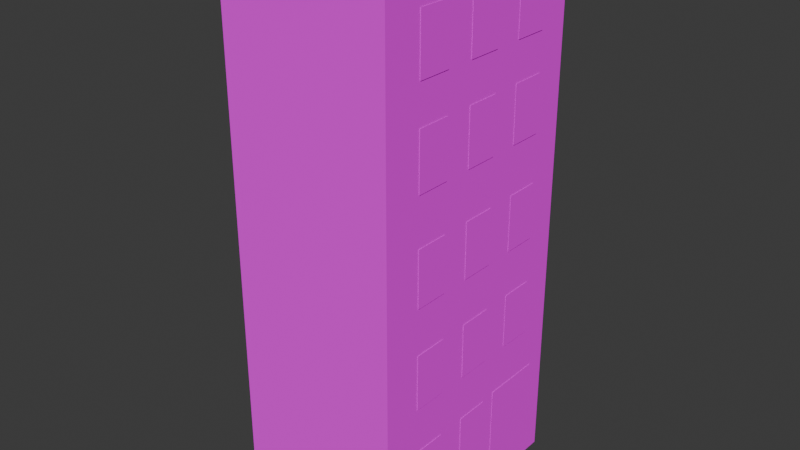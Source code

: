 # Source: apartment3.blend  (saved by Blender 4.3.34; exported with 4.5.12 LTS)
import bpy
from mathutils import Matrix  # noqa: F401  (used for matrix-valued properties, if any)

bpy.ops.wm.read_factory_settings(use_empty=True)
scene = bpy.context.scene
scene.name = 'Scene'

# ---- collections
col_collection = bpy.data.collections.new('Collection'); scene.collection.children.link(col_collection)

# ---- images (referenced by path relative to the original .blend; pixels are not part of the script)
import os
ASSET_DIR = os.environ.get("B2B_ASSET_DIR", "")  # directory of the original .blend (textures are referenced by path, not embedded)
HERE = os.path.dirname(os.path.abspath(__file__))  # packed textures are extracted next to this script under _unpacked/

def load_image(name, relpath, width, height, colorspace="sRGB"):
    """Load a texture the original file referenced (path relative to the .blend, or extracted next to this script)."""
    p = next((c for c in (os.path.join(HERE, relpath), os.path.join(ASSET_DIR, relpath)) if relpath and os.path.exists(c)), "")
    if p:
        img = bpy.data.images.load(p, check_existing=True)
        img.name = name
    else:  # same state as the original file: an image datablock whose file is absent (Cycles renders it pink)
        img = bpy.data.images.new(name, width, height)
        img.source = "FILE"
        img.filepath = "//" + (relpath or name)
    img.colorspace_settings.name = colorspace
    return img
img_cement_jpg = load_image('cement.jpg', 'cement.jpg', 1024, 1024, 'sRGB')
img_window_png_001 = load_image('window.png.001', 'window.png', 1024, 1024, 'sRGB')
img_door_metal_jpg = load_image('Door metal.jpg', 'Door metal.jpg', 1024, 1024, 'sRGB')

# ---- materials (node trees are filled in below, after node groups)
mat_material_001 = bpy.data.materials.new('Material.001')
mat_material_004 = bpy.data.materials.new('Material.004')
mat_material_006 = bpy.data.materials.new('Material.006')

# ---- material node trees
mat_material_001.use_nodes = True; mat_material_001.node_tree.nodes.clear()
_N = mat_material_001.node_tree.nodes; _L = mat_material_001.node_tree.links
n0 = _N.new('ShaderNodeBsdfPrincipled'); n0.name = 'Principled BSDF'; n0.location = (10, 300)
n0.inputs[2].default_value = 1.0
n1 = _N.new('ShaderNodeOutputMaterial'); n1.name = 'Material Output'; n1.location = (300, 300)
n2 = _N.new('ShaderNodeTexImage'); n2.name = 'Image Texture'; n2.location = (-280, 275)
n2.image = img_cement_jpg
n2.interpolation = 'Closest'
_L.new(n0.outputs[0], n1.inputs[0])
_L.new(n2.outputs[0], n0.inputs[0])
n1.is_active_output = True
mat_material_004.use_nodes = True; mat_material_004.node_tree.nodes.clear()
_N = mat_material_004.node_tree.nodes; _L = mat_material_004.node_tree.links
n0 = _N.new('ShaderNodeBsdfPrincipled'); n0.name = 'Principled BSDF'; n0.location = (10, 300)
n0.inputs[2].default_value = 1.0
n1 = _N.new('ShaderNodeOutputMaterial'); n1.name = 'Material Output'; n1.location = (300, 300)
n2 = _N.new('ShaderNodeTexImage'); n2.name = 'Image Texture'; n2.location = (-280, 275)
n2.image = img_window_png_001
n2.interpolation = 'Closest'
_L.new(n0.outputs[0], n1.inputs[0])
_L.new(n2.outputs[0], n0.inputs[0])
n1.is_active_output = True
mat_material_006.use_nodes = True; mat_material_006.node_tree.nodes.clear()
_N = mat_material_006.node_tree.nodes; _L = mat_material_006.node_tree.links
n0 = _N.new('ShaderNodeBsdfPrincipled'); n0.name = 'Principled BSDF'; n0.location = (10, 300)
n0.inputs[2].default_value = 1.0
n1 = _N.new('ShaderNodeOutputMaterial'); n1.name = 'Material Output'; n1.location = (300, 300)
n2 = _N.new('ShaderNodeTexImage'); n2.name = 'Image Texture'; n2.location = (-280, 275)
n2.image = img_door_metal_jpg
_L.new(n0.outputs[0], n1.inputs[0])
_L.new(n2.outputs[0], n0.inputs[0])
n1.is_active_output = True

# ---- world
world_world = bpy.data.worlds.new('World'); scene.world = world_world
world_world.use_nodes = True; world_world.node_tree.nodes.clear()
_N = world_world.node_tree.nodes; _L = world_world.node_tree.links
n0 = _N.new('ShaderNodeOutputWorld'); n0.name = 'World Output'; n0.location = (300, 300)
n1 = _N.new('ShaderNodeBackground'); n1.name = 'Background'; n1.location = (10, 300)
n1.inputs[0].default_value = (0.05088, 0.05088, 0.05088, 1.0)
_L.new(n1.outputs[0], n0.inputs[0])
n0.is_active_output = True
world_world.color = (0.05088, 0.05088, 0.05088)
world_world.sun_shadow_jitter_overblur = 0.0

# ---- meshes
me_cube_001 = bpy.data.meshes.new('Cube.001')
me_cube_001.from_pydata([(-1.0, -1.0, -1.0), (-1.0, -1.0, 1.0), (-1.0, 1.0, -1.0), (-1.0, 1.0, 1.0), (1.0, -1.0, -1.0), (1.0, -1.0, 1.0), (1.0, 1.0, -1.0), (1.0, 1.0, 1.0)], [], [(0, 1, 3, 2), (2, 3, 7, 6), (6, 7, 5, 4), (4, 5, 1, 0), (2, 6, 4, 0), (7, 3, 1, 5)])
_uv = me_cube_001.uv_layers.new(name='UVMap')
_uv.uv.foreach_set('vector', [0.004352, -1.987, 0.9956, -1.987, 0.9956, -0.9953, 0.004352, -0.9953, 0.004352, -0.9953, 0.9956, -0.9953, 0.9956, -0.003968, 0.004352, -0.003968, 0.004352, -0.003968, 0.9956, -0.003968, 0.9956, 0.9873, 0.004352, 0.9873, 0.004352, 0.9873, 0.9956, 0.9873, 0.9956, 1.979, 0.004352, 1.979, -0.9869, -0.003968, 0.004352, -0.003968, 0.004352, 0.9873, -0.9869, 0.9873, 0.9956, -0.003968, 1.987, -0.003968, 1.987, 0.9873, 0.9956, 0.9873])
me_cube_001.materials.append(mat_material_001)
me_cube_001.update()
me_plane_001 = bpy.data.meshes.new('Plane.001')
me_plane_001.from_pydata([(-1.0, -1.0, 0.0), (1.0, -1.0, 0.0), (-1.0, 1.0, 0.0), (1.0, 1.0, 0.0)], [], [(0, 1, 3, 2)])
_uv = me_plane_001.uv_layers.new(name='UVMap')
_uv.uv.foreach_set('vector', [0.0, 0.0, 1.0, 0.0, 1.0, 1.0, 0.0, 1.0])
me_plane_001.materials.append(mat_material_004)
me_plane_001.update()
me_plane_003 = bpy.data.meshes.new('Plane.003')
me_plane_003.from_pydata([(-1.0, -1.0, 0.0), (1.0, -1.0, 0.0), (-1.0, 1.0, 0.0), (1.0, 1.0, 0.0)], [], [(0, 1, 3, 2)])
_uv = me_plane_003.uv_layers.new(name='UVMap')
_uv.uv.foreach_set('vector', [0.0, 0.0, 1.0, 0.0, 1.0, 1.0, 0.0, 1.0])
me_plane_003.materials.append(mat_material_006)
me_plane_003.update()

# ---- objects
ob_cube = bpy.data.objects.new('Cube', me_cube_001)
ob_plane_010 = bpy.data.objects.new('Plane.010', me_plane_001)
ob_plane_001 = bpy.data.objects.new('Plane.001', me_plane_001)
ob_plane_002 = bpy.data.objects.new('Plane.002', me_plane_001)
ob_plane_003 = bpy.data.objects.new('Plane.003', me_plane_001)
ob_plane_004 = bpy.data.objects.new('Plane.004', me_plane_001)
ob_plane_005 = bpy.data.objects.new('Plane.005', me_plane_001)
ob_plane_006 = bpy.data.objects.new('Plane.006', me_plane_001)
ob_plane_007 = bpy.data.objects.new('Plane.007', me_plane_001)
ob_plane_009 = bpy.data.objects.new('Plane.009', me_plane_001)
ob_plane_008 = bpy.data.objects.new('Plane.008', me_plane_003)
ob_plane_011 = bpy.data.objects.new('Plane.011', me_plane_001)
ob_plane_012 = bpy.data.objects.new('Plane.012', me_plane_001)
ob_plane_013 = bpy.data.objects.new('Plane.013', me_plane_001)
ob_plane_014 = bpy.data.objects.new('Plane.014', me_plane_001)
ob_plane_015 = bpy.data.objects.new('Plane.015', me_plane_001)

# ---- transforms, parenting, visibility, modifiers, constraints
ob_cube.location = (0.0, 0.0, 0.0)
ob_cube.scale = (1.673, 2.319, 5.372)
ob_plane_010.location = (1.686, 1.316, 4.067)
ob_plane_010.rotation_euler = (1.571, -0.0, 1.571)
ob_plane_010.scale = (0.3399, 0.5485, 0.6503)
ob_plane_001.location = (1.686, -1.211, 4.058)
ob_plane_001.rotation_euler = (1.571, -0.0, 1.571)
ob_plane_001.scale = (0.3399, 0.5485, 0.6503)
ob_plane_002.location = (1.686, 1.316, 2.221)
ob_plane_002.rotation_euler = (1.571, -0.0, 1.571)
ob_plane_002.scale = (0.3399, 0.5485, 0.6503)
ob_plane_003.location = (1.686, -1.211, 2.212)
ob_plane_003.rotation_euler = (1.571, -0.0, 1.571)
ob_plane_003.scale = (0.3399, 0.5485, 0.6503)
ob_plane_004.location = (1.686, 1.316, 0.18)
ob_plane_004.rotation_euler = (1.571, -0.0, 1.571)
ob_plane_004.scale = (0.3399, 0.5485, 0.6503)
ob_plane_005.location = (1.686, -1.211, 0.1709)
ob_plane_005.rotation_euler = (1.571, -0.0, 1.571)
ob_plane_005.scale = (0.3399, 0.5485, 0.6503)
ob_plane_006.location = (1.686, 1.316, -1.82)
ob_plane_006.rotation_euler = (1.571, -0.0, 1.571)
ob_plane_006.scale = (0.3399, 0.5485, 0.6503)
ob_plane_007.location = (1.686, -1.211, -1.829)
ob_plane_007.rotation_euler = (1.571, -0.0, 1.571)
ob_plane_007.scale = (0.3399, 0.5485, 0.6503)
ob_plane_009.location = (1.686, -1.211, -3.829)
ob_plane_009.rotation_euler = (1.571, -0.0, 1.571)
ob_plane_009.scale = (0.3399, 0.5485, 0.6503)
ob_plane_008.location = (1.686, 1.312, -4.3)
ob_plane_008.rotation_euler = (1.571, -0.0, 1.571)
ob_plane_008.scale = (0.62, 1.06, 1.0)
ob_plane_011.location = (1.686, 0.04612, 4.058)
ob_plane_011.rotation_euler = (1.571, -0.0, 1.571)
ob_plane_011.scale = (0.3399, 0.5485, 0.6503)
ob_plane_012.location = (1.686, 0.04612, 2.212)
ob_plane_012.rotation_euler = (1.571, -0.0, 1.571)
ob_plane_012.scale = (0.3399, 0.5485, 0.6503)
ob_plane_013.location = (1.686, 0.04612, 0.1709)
ob_plane_013.rotation_euler = (1.571, -0.0, 1.571)
ob_plane_013.scale = (0.3399, 0.5485, 0.6503)
ob_plane_014.location = (1.686, 0.04612, -1.829)
ob_plane_014.rotation_euler = (1.571, -0.0, 1.571)
ob_plane_014.scale = (0.3399, 0.5485, 0.6503)
ob_plane_015.location = (1.686, 0.04612, -3.829)
ob_plane_015.rotation_euler = (1.571, -0.0, 1.571)
ob_plane_015.scale = (0.3399, 0.5485, 0.6503)

# ---- collection membership
col_collection.objects.link(ob_cube)
col_collection.objects.link(ob_plane_010)
col_collection.objects.link(ob_plane_001)
col_collection.objects.link(ob_plane_002)
col_collection.objects.link(ob_plane_003)
col_collection.objects.link(ob_plane_004)
col_collection.objects.link(ob_plane_005)
col_collection.objects.link(ob_plane_006)
col_collection.objects.link(ob_plane_007)
col_collection.objects.link(ob_plane_009)
col_collection.objects.link(ob_plane_008)
col_collection.objects.link(ob_plane_011)
col_collection.objects.link(ob_plane_012)
col_collection.objects.link(ob_plane_013)
col_collection.objects.link(ob_plane_014)
col_collection.objects.link(ob_plane_015)

# ---- scene / render settings (as saved in the file)
scene.frame_start = 1; scene.frame_end = 250; scene.frame_set(1)
scene.render.engine = 'BLENDER_EEVEE_NEXT'
bpy.context.view_layer.update()

# ---- added for rendering (the .blend has no active camera and no usable light): camera, sun
cam_auto = bpy.data.cameras.new('AutoCamera')
cam_auto.lens = 50.0
cam_auto.sensor_width = 36.0
cam_auto.clip_end = 1000.0
ob_auto_camera = bpy.data.objects.new('AutoCamera', cam_auto)
scene.collection.objects.link(ob_auto_camera)
ob_auto_camera.location = (11.2715, -13.5176, 9.01176)
ob_auto_camera.rotation_euler = (1.09748, -7.21219e-08, 0.694738)
scene.camera = ob_auto_camera
light_auto_sun = bpy.data.lights.new('AutoSun', 'SUN')
light_auto_sun.energy = 3.0
light_auto_sun.angle = 0.0523599
ob_auto_sun = bpy.data.objects.new('AutoSun', light_auto_sun)
scene.collection.objects.link(ob_auto_sun)
ob_auto_sun.rotation_euler = (0.872665, 0.174533, 0.523599)
bpy.context.view_layer.update()
